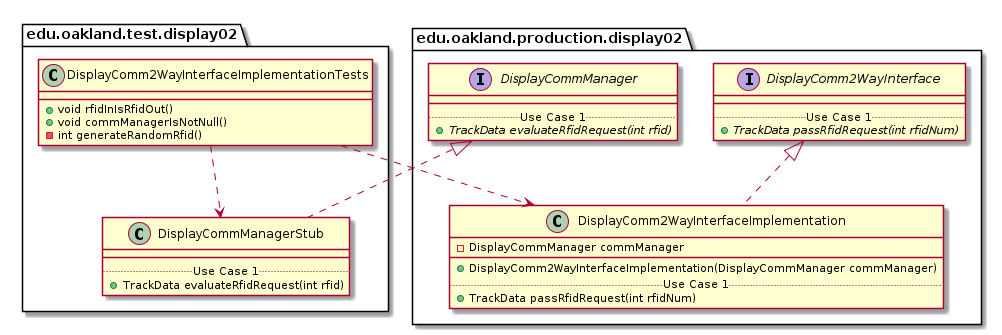

The diagram above was rendered by PlantUML. Its source (embedded in the PNG):
@startuml DisplayComm2WayInterfaceImplementationTests_Closure


package edu.oakland.test.display02 {
    class DisplayComm2WayInterfaceImplementationTests {
        + void rfidInIsRfidOut()
        + void commManagerIsNotNull()
        - int generateRandomRfid()
    }
}




package edu.oakland.test.display02 {
    class DisplayCommManagerStub {
        __
        .. Use Case 1 ..
        + TrackData evaluateRfidRequest(int rfid)
    }
}




package edu.oakland.production.display02 {
    interface DisplayCommManager {
        __
        .. Use Case 1 ..
        {abstract} + TrackData evaluateRfidRequest(int rfid)
    }
}






DisplayCommManagerStub .up.|> DisplayCommManager



DisplayComm2WayInterfaceImplementationTests ..> DisplayCommManagerStub



package edu.oakland.production.display02 {
    class DisplayComm2WayInterfaceImplementation {
        - DisplayCommManager commManager
        __
        + DisplayComm2WayInterfaceImplementation(DisplayCommManager commManager)
        .. Use Case 1 ..
        + TrackData passRfidRequest(int rfidNum)
    }
}




package edu.oakland.production.display02 {
    interface DisplayComm2WayInterface {
        __
        .. Use Case 1 ..
        {abstract} + TrackData passRfidRequest(int rfidNum)
    }
}






DisplayComm2WayInterfaceImplementation .up.|> DisplayComm2WayInterface





DisplayComm2WayInterfaceImplementationTests ..> DisplayComm2WayInterfaceImplementation



@enduml